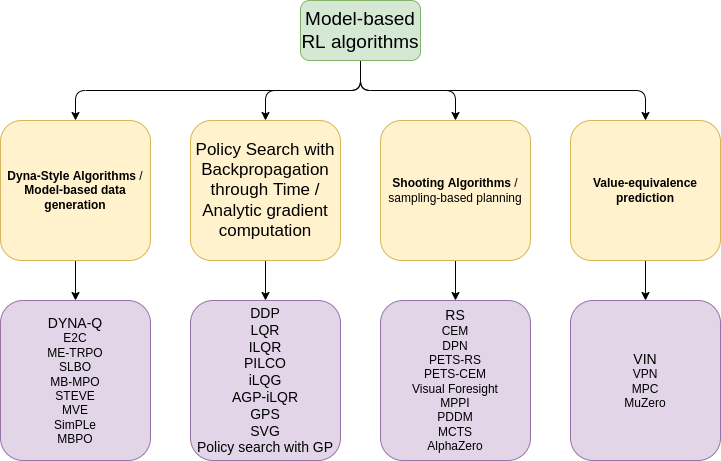

The diagram above was exported from draw.io. Its source (the exported page's mxGraphModel, read from the mxfile embedded in the PNG):
<mxGraphModel dx="1350" dy="707" grid="1" gridSize="10" guides="1" tooltips="1" connect="1" arrows="1" fold="1" page="1" pageScale="1" pageWidth="850" pageHeight="1100" math="0" shadow="0">
  <root>
    <mxCell id="0" />
    <mxCell id="1" parent="0" />
    <mxCell id="qxEOzl3_6s6ny3_-YqNa-1" style="edgeStyle=orthogonalEdgeStyle;rounded=1;orthogonalLoop=1;jettySize=auto;html=1;exitX=0.5;exitY=1;exitDx=0;exitDy=0;" edge="1" parent="1" source="qxEOzl3_6s6ny3_-YqNa-4" target="qxEOzl3_6s6ny3_-YqNa-6">
      <mxGeometry relative="1" as="geometry" />
    </mxCell>
    <mxCell id="qxEOzl3_6s6ny3_-YqNa-2" style="edgeStyle=orthogonalEdgeStyle;rounded=1;orthogonalLoop=1;jettySize=auto;html=1;exitX=0.5;exitY=1;exitDx=0;exitDy=0;entryX=0.5;entryY=0;entryDx=0;entryDy=0;" edge="1" parent="1" source="qxEOzl3_6s6ny3_-YqNa-4" target="qxEOzl3_6s6ny3_-YqNa-8">
      <mxGeometry relative="1" as="geometry" />
    </mxCell>
    <mxCell id="qxEOzl3_6s6ny3_-YqNa-3" style="edgeStyle=orthogonalEdgeStyle;rounded=1;orthogonalLoop=1;jettySize=auto;html=1;exitX=0.5;exitY=1;exitDx=0;exitDy=0;" edge="1" parent="1" source="qxEOzl3_6s6ny3_-YqNa-4" target="qxEOzl3_6s6ny3_-YqNa-10">
      <mxGeometry relative="1" as="geometry" />
    </mxCell>
    <mxCell id="qxEOzl3_6s6ny3_-YqNa-17" style="edgeStyle=orthogonalEdgeStyle;rounded=1;orthogonalLoop=1;jettySize=auto;html=1;exitX=0.5;exitY=1;exitDx=0;exitDy=0;" edge="1" parent="1" source="qxEOzl3_6s6ny3_-YqNa-4" target="qxEOzl3_6s6ny3_-YqNa-15">
      <mxGeometry relative="1" as="geometry" />
    </mxCell>
    <mxCell id="qxEOzl3_6s6ny3_-YqNa-4" value="&lt;font style=&quot;font-size: 19px&quot;&gt;Model-based RL algorithms&lt;/font&gt;" style="rounded=1;whiteSpace=wrap;html=1;fillColor=#d5e8d4;strokeColor=#82b366;" vertex="1" parent="1">
      <mxGeometry x="330" y="60" width="120" height="60" as="geometry" />
    </mxCell>
    <mxCell id="qxEOzl3_6s6ny3_-YqNa-5" style="edgeStyle=orthogonalEdgeStyle;rounded=1;orthogonalLoop=1;jettySize=auto;html=1;exitX=0.5;exitY=1;exitDx=0;exitDy=0;entryX=0.5;entryY=0;entryDx=0;entryDy=0;" edge="1" parent="1" source="qxEOzl3_6s6ny3_-YqNa-6" target="qxEOzl3_6s6ny3_-YqNa-11">
      <mxGeometry relative="1" as="geometry" />
    </mxCell>
    <mxCell id="qxEOzl3_6s6ny3_-YqNa-6" value="&lt;strong&gt;Dyna-Style Algorithms&lt;/strong&gt; / &lt;strong&gt;Model-based data generation&lt;/strong&gt;" style="rounded=1;whiteSpace=wrap;html=1;fillColor=#fff2cc;strokeColor=#d6b656;" vertex="1" parent="1">
      <mxGeometry x="30" y="180" width="150" height="140" as="geometry" />
    </mxCell>
    <mxCell id="qxEOzl3_6s6ny3_-YqNa-7" style="edgeStyle=orthogonalEdgeStyle;rounded=1;orthogonalLoop=1;jettySize=auto;html=1;exitX=0.5;exitY=1;exitDx=0;exitDy=0;entryX=0.5;entryY=0;entryDx=0;entryDy=0;" edge="1" parent="1" source="qxEOzl3_6s6ny3_-YqNa-8" target="qxEOzl3_6s6ny3_-YqNa-12">
      <mxGeometry relative="1" as="geometry" />
    </mxCell>
    <mxCell id="qxEOzl3_6s6ny3_-YqNa-8" value="&lt;font style=&quot;font-size: 17px&quot;&gt;Policy Search with Backpropagation through Time / Analytic gradient computation&lt;/font&gt;" style="rounded=1;whiteSpace=wrap;html=1;fillColor=#fff2cc;strokeColor=#d6b656;" vertex="1" parent="1">
      <mxGeometry x="220" y="180" width="150" height="140" as="geometry" />
    </mxCell>
    <mxCell id="qxEOzl3_6s6ny3_-YqNa-9" style="edgeStyle=orthogonalEdgeStyle;rounded=1;orthogonalLoop=1;jettySize=auto;html=1;exitX=0.5;exitY=1;exitDx=0;exitDy=0;entryX=0.5;entryY=0;entryDx=0;entryDy=0;" edge="1" parent="1" source="qxEOzl3_6s6ny3_-YqNa-10" target="qxEOzl3_6s6ny3_-YqNa-13">
      <mxGeometry relative="1" as="geometry" />
    </mxCell>
    <mxCell id="qxEOzl3_6s6ny3_-YqNa-10" value="&lt;strong&gt;Shooting Algorithms&lt;/strong&gt; / sampling-based planning" style="rounded=1;whiteSpace=wrap;html=1;fillColor=#fff2cc;strokeColor=#d6b656;" vertex="1" parent="1">
      <mxGeometry x="410" y="180" width="150" height="140" as="geometry" />
    </mxCell>
    <mxCell id="qxEOzl3_6s6ny3_-YqNa-11" value="&lt;span style=&quot;font-size: 14px&quot;&gt;DYNA-Q&lt;br&gt;&lt;/span&gt;E2C&lt;br&gt;ME-TRPO&lt;br&gt;SLBO&lt;br&gt;MB-MPO&lt;br&gt;STEVE&lt;br&gt;MVE&lt;br&gt;SimPLe&lt;br&gt;MBPO" style="rounded=1;whiteSpace=wrap;html=1;fillColor=#e1d5e7;strokeColor=#9673a6;" vertex="1" parent="1">
      <mxGeometry x="30" y="360" width="150" height="160" as="geometry" />
    </mxCell>
    <mxCell id="qxEOzl3_6s6ny3_-YqNa-12" value="&lt;font style=&quot;font-size: 14px&quot;&gt;DDP&lt;br&gt;LQR&lt;br&gt;ILQR&lt;br&gt;PILCO&lt;br&gt;iLQG&lt;br&gt;AGP-iLQR&lt;br&gt;GPS&lt;br&gt;SVG&lt;br&gt;Policy search with GP&lt;/font&gt;" style="rounded=1;whiteSpace=wrap;html=1;fillColor=#e1d5e7;strokeColor=#9673a6;" vertex="1" parent="1">
      <mxGeometry x="220" y="360" width="150" height="160" as="geometry" />
    </mxCell>
    <mxCell id="qxEOzl3_6s6ny3_-YqNa-13" value="&lt;span style=&quot;font-size: 14px&quot;&gt;RS&lt;br&gt;&lt;/span&gt;CEM&lt;br&gt;DPN&lt;br&gt;PETS-RS&lt;br&gt;PETS-CEM&lt;br&gt;Visual Foresight&lt;br&gt;MPPI&lt;br&gt;PDDM&lt;br&gt;MCTS&lt;br&gt;AlphaZero" style="rounded=1;whiteSpace=wrap;html=1;fillColor=#e1d5e7;strokeColor=#9673a6;" vertex="1" parent="1">
      <mxGeometry x="410" y="360" width="150" height="160" as="geometry" />
    </mxCell>
    <mxCell id="qxEOzl3_6s6ny3_-YqNa-14" style="edgeStyle=orthogonalEdgeStyle;rounded=1;orthogonalLoop=1;jettySize=auto;html=1;exitX=0.5;exitY=1;exitDx=0;exitDy=0;entryX=0.5;entryY=0;entryDx=0;entryDy=0;" edge="1" parent="1" source="qxEOzl3_6s6ny3_-YqNa-15" target="qxEOzl3_6s6ny3_-YqNa-16">
      <mxGeometry relative="1" as="geometry" />
    </mxCell>
    <mxCell id="qxEOzl3_6s6ny3_-YqNa-15" value="&lt;strong&gt;Value-equivalence prediction&lt;/strong&gt;" style="rounded=1;whiteSpace=wrap;html=1;fillColor=#fff2cc;strokeColor=#d6b656;" vertex="1" parent="1">
      <mxGeometry x="600" y="180" width="150" height="140" as="geometry" />
    </mxCell>
    <mxCell id="qxEOzl3_6s6ny3_-YqNa-16" value="&lt;span style=&quot;font-size: 14px&quot;&gt;VIN&lt;br&gt;&lt;/span&gt;VPN&lt;br&gt;MPC&lt;br&gt;MuZero" style="rounded=1;whiteSpace=wrap;html=1;fillColor=#e1d5e7;strokeColor=#9673a6;" vertex="1" parent="1">
      <mxGeometry x="600" y="360" width="150" height="160" as="geometry" />
    </mxCell>
  </root>
</mxGraphModel>